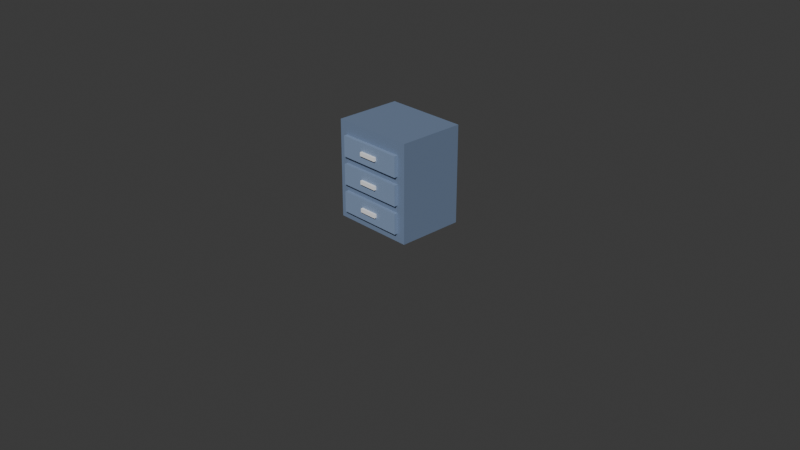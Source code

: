 # Source: 04_drawer_cabinet.blend  (saved by Blender 5.1.30; exported with 4.5.12 LTS)
import bpy
from mathutils import Matrix  # noqa: F401  (used for matrix-valued properties, if any)

bpy.ops.wm.read_factory_settings(use_empty=True)
scene = bpy.context.scene
scene.name = 'Scene'

# ---- collections
col_collection = bpy.data.collections.new('Collection'); scene.collection.children.link(col_collection)

# ---- materials (node trees are filled in below, after node groups)
mat_18_drawer_cabinet_1 = bpy.data.materials.new('18_drawer_cabinet_1')
mat_18_drawer_cabinet_1.diffuse_color = (0.1647, 0.2275, 0.349, 1.0)
mat_18_drawer_cabinet_2 = bpy.data.materials.new('18_drawer_cabinet_2')
mat_18_drawer_cabinet_2.diffuse_color = (0.2235, 0.3059, 0.4627, 1.0)
mat_18_drawer_cabinet_3 = bpy.data.materials.new('18_drawer_cabinet_3')
mat_18_drawer_cabinet_3.diffuse_color = (0.9216, 0.9255, 0.9333, 1.0)
mat_18_drawer_cabinet_4 = bpy.data.materials.new('18_drawer_cabinet_4')
mat_18_drawer_cabinet_4.diffuse_color = (0.2235, 0.3059, 0.4627, 1.0)
mat_18_drawer_cabinet_5 = bpy.data.materials.new('18_drawer_cabinet_5')
mat_18_drawer_cabinet_5.diffuse_color = (0.9216, 0.9255, 0.9333, 1.0)
mat_18_drawer_cabinet_6 = bpy.data.materials.new('18_drawer_cabinet_6')
mat_18_drawer_cabinet_6.diffuse_color = (0.2235, 0.3059, 0.4627, 1.0)
mat_18_drawer_cabinet_7 = bpy.data.materials.new('18_drawer_cabinet_7')
mat_18_drawer_cabinet_7.diffuse_color = (0.9216, 0.9255, 0.9333, 1.0)

# ---- material node trees
mat_18_drawer_cabinet_1.use_nodes = True; mat_18_drawer_cabinet_1.node_tree.nodes.clear()
_N = mat_18_drawer_cabinet_1.node_tree.nodes; _L = mat_18_drawer_cabinet_1.node_tree.links
n0 = _N.new('ShaderNodeBsdfPrincipled'); n0.name = 'Principled BSDF'; n0.location = (10, 300)
n0.inputs[0].default_value = (0.1647, 0.2275, 0.349, 1.0)
n0.inputs[2].default_value = 0.65
n1 = _N.new('ShaderNodeOutputMaterial'); n1.name = 'Material Output'; n1.location = (300, 300)
_L.new(n0.outputs[0], n1.inputs[0])
n1.is_active_output = True
mat_18_drawer_cabinet_2.use_nodes = True; mat_18_drawer_cabinet_2.node_tree.nodes.clear()
_N = mat_18_drawer_cabinet_2.node_tree.nodes; _L = mat_18_drawer_cabinet_2.node_tree.links
n0 = _N.new('ShaderNodeBsdfPrincipled'); n0.name = 'Principled BSDF'; n0.location = (10, 300)
n0.inputs[0].default_value = (0.2235, 0.3059, 0.4627, 1.0)
n0.inputs[2].default_value = 0.65
n1 = _N.new('ShaderNodeOutputMaterial'); n1.name = 'Material Output'; n1.location = (300, 300)
_L.new(n0.outputs[0], n1.inputs[0])
n1.is_active_output = True
mat_18_drawer_cabinet_3.use_nodes = True; mat_18_drawer_cabinet_3.node_tree.nodes.clear()
_N = mat_18_drawer_cabinet_3.node_tree.nodes; _L = mat_18_drawer_cabinet_3.node_tree.links
n0 = _N.new('ShaderNodeBsdfPrincipled'); n0.name = 'Principled BSDF'; n0.location = (10, 300)
n0.inputs[0].default_value = (0.9216, 0.9255, 0.9333, 1.0)
n0.inputs[2].default_value = 0.65
n1 = _N.new('ShaderNodeOutputMaterial'); n1.name = 'Material Output'; n1.location = (300, 300)
_L.new(n0.outputs[0], n1.inputs[0])
n1.is_active_output = True
mat_18_drawer_cabinet_4.use_nodes = True; mat_18_drawer_cabinet_4.node_tree.nodes.clear()
_N = mat_18_drawer_cabinet_4.node_tree.nodes; _L = mat_18_drawer_cabinet_4.node_tree.links
n0 = _N.new('ShaderNodeBsdfPrincipled'); n0.name = 'Principled BSDF'; n0.location = (10, 300)
n0.inputs[0].default_value = (0.2235, 0.3059, 0.4627, 1.0)
n0.inputs[2].default_value = 0.65
n1 = _N.new('ShaderNodeOutputMaterial'); n1.name = 'Material Output'; n1.location = (300, 300)
_L.new(n0.outputs[0], n1.inputs[0])
n1.is_active_output = True
mat_18_drawer_cabinet_5.use_nodes = True; mat_18_drawer_cabinet_5.node_tree.nodes.clear()
_N = mat_18_drawer_cabinet_5.node_tree.nodes; _L = mat_18_drawer_cabinet_5.node_tree.links
n0 = _N.new('ShaderNodeBsdfPrincipled'); n0.name = 'Principled BSDF'; n0.location = (10, 300)
n0.inputs[0].default_value = (0.9216, 0.9255, 0.9333, 1.0)
n0.inputs[2].default_value = 0.65
n1 = _N.new('ShaderNodeOutputMaterial'); n1.name = 'Material Output'; n1.location = (300, 300)
_L.new(n0.outputs[0], n1.inputs[0])
n1.is_active_output = True
mat_18_drawer_cabinet_6.use_nodes = True; mat_18_drawer_cabinet_6.node_tree.nodes.clear()
_N = mat_18_drawer_cabinet_6.node_tree.nodes; _L = mat_18_drawer_cabinet_6.node_tree.links
n0 = _N.new('ShaderNodeBsdfPrincipled'); n0.name = 'Principled BSDF'; n0.location = (10, 300)
n0.inputs[0].default_value = (0.2235, 0.3059, 0.4627, 1.0)
n0.inputs[2].default_value = 0.65
n1 = _N.new('ShaderNodeOutputMaterial'); n1.name = 'Material Output'; n1.location = (300, 300)
_L.new(n0.outputs[0], n1.inputs[0])
n1.is_active_output = True
mat_18_drawer_cabinet_7.use_nodes = True; mat_18_drawer_cabinet_7.node_tree.nodes.clear()
_N = mat_18_drawer_cabinet_7.node_tree.nodes; _L = mat_18_drawer_cabinet_7.node_tree.links
n0 = _N.new('ShaderNodeBsdfPrincipled'); n0.name = 'Principled BSDF'; n0.location = (10, 300)
n0.inputs[0].default_value = (0.9216, 0.9255, 0.9333, 1.0)
n0.inputs[2].default_value = 0.65
n1 = _N.new('ShaderNodeOutputMaterial'); n1.name = 'Material Output'; n1.location = (300, 300)
_L.new(n0.outputs[0], n1.inputs[0])
n1.is_active_output = True

# ---- world
world_world = bpy.data.worlds.new('World'); scene.world = world_world
world_world.use_nodes = True; world_world.node_tree.nodes.clear()
_N = world_world.node_tree.nodes; _L = world_world.node_tree.links
n0 = _N.new('ShaderNodeOutputWorld'); n0.name = 'World Output'; n0.location = (200, 100)
n1 = _N.new('ShaderNodeBackground'); n1.name = 'Background'; n1.location = (-200, 100)
n1.inputs[0].default_value = (0.05088, 0.05088, 0.05088, 1.0)
_L.new(n1.outputs[0], n0.inputs[0])
n0.is_active_output = True
world_world.color = (0.05088, 0.05088, 0.05088)
world_world.sun_shadow_jitter_overblur = 0.0

# ---- cameras
cam_camera = bpy.data.cameras.new('Camera')
cam_camera.clip_end = 100.0
cam_camera.ortho_scale = 7.314

# ---- meshes
me_part_1_018 = bpy.data.meshes.new('part_1.018')
me_part_1_018.from_pydata([(-0.45, 0.525, -0.36), (-0.45, -0.525, -0.36), (-0.45, 0.525, 0.36), (-0.45, -0.525, 0.36), (0.45, 0.525, -0.36), (0.45, -0.525, -0.36), (0.45, 0.525, 0.36), (0.45, -0.525, 0.36)], [], [(1, 3, 0), (4, 1, 0), (0, 3, 2), (2, 4, 0), (1, 7, 3), (5, 1, 4), (5, 7, 1), (3, 7, 2), (6, 4, 2), (2, 7, 6), (6, 5, 4), (7, 5, 6)])
me_part_1_018.materials.append(mat_18_drawer_cabinet_1)
me_part_1_018.update()
me_part_2_017 = bpy.data.meshes.new('part_2.017')
me_part_2_017.from_pydata([(-0.36, 0.11, -0.02), (-0.36, -0.11, -0.02), (-0.36, 0.11, 0.02), (-0.36, -0.11, 0.02), (0.36, 0.11, -0.02), (0.36, -0.11, -0.02), (0.36, 0.11, 0.02), (0.36, -0.11, 0.02)], [], [(1, 3, 0), (4, 1, 0), (0, 3, 2), (2, 4, 0), (1, 7, 3), (5, 1, 4), (5, 7, 1), (3, 7, 2), (6, 4, 2), (2, 7, 6), (6, 5, 4), (7, 5, 6)])
me_part_2_017.materials.append(mat_18_drawer_cabinet_2)
me_part_2_017.update()
me_part_3_017 = bpy.data.meshes.new('part_3.017')
me_part_3_017.from_pydata([(-0.1, 0.02, -0.015), (-0.1, -0.02, -0.015), (-0.1, 0.02, 0.015), (-0.1, -0.02, 0.015), (0.1, 0.02, -0.015), (0.1, -0.02, -0.015), (0.1, 0.02, 0.015), (0.1, -0.02, 0.015)], [], [(1, 3, 0), (4, 1, 0), (0, 3, 2), (2, 4, 0), (1, 7, 3), (5, 1, 4), (5, 7, 1), (3, 7, 2), (6, 4, 2), (2, 7, 6), (6, 5, 4), (7, 5, 6)])
me_part_3_017.materials.append(mat_18_drawer_cabinet_3)
me_part_3_017.update()
me_part_4_016 = bpy.data.meshes.new('part_4.016')
me_part_4_016.from_pydata([(-0.36, 0.11, -0.02), (-0.36, -0.11, -0.02), (-0.36, 0.11, 0.02), (-0.36, -0.11, 0.02), (0.36, 0.11, -0.02), (0.36, -0.11, -0.02), (0.36, 0.11, 0.02), (0.36, -0.11, 0.02)], [], [(1, 3, 0), (4, 1, 0), (0, 3, 2), (2, 4, 0), (1, 7, 3), (5, 1, 4), (5, 7, 1), (3, 7, 2), (6, 4, 2), (2, 7, 6), (6, 5, 4), (7, 5, 6)])
me_part_4_016.materials.append(mat_18_drawer_cabinet_4)
me_part_4_016.update()
me_part_5_017 = bpy.data.meshes.new('part_5.017')
me_part_5_017.from_pydata([(-0.1, 0.02, -0.015), (-0.1, -0.02, -0.015), (-0.1, 0.02, 0.015), (-0.1, -0.02, 0.015), (0.1, 0.02, -0.015), (0.1, -0.02, -0.015), (0.1, 0.02, 0.015), (0.1, -0.02, 0.015)], [], [(1, 3, 0), (4, 1, 0), (0, 3, 2), (2, 4, 0), (1, 7, 3), (5, 1, 4), (5, 7, 1), (3, 7, 2), (6, 4, 2), (2, 7, 6), (6, 5, 4), (7, 5, 6)])
me_part_5_017.materials.append(mat_18_drawer_cabinet_5)
me_part_5_017.update()
me_part_6_014 = bpy.data.meshes.new('part_6.014')
me_part_6_014.from_pydata([(-0.36, 0.11, -0.02), (-0.36, -0.11, -0.02), (-0.36, 0.11, 0.02), (-0.36, -0.11, 0.02), (0.36, 0.11, -0.02), (0.36, -0.11, -0.02), (0.36, 0.11, 0.02), (0.36, -0.11, 0.02)], [], [(1, 3, 0), (4, 1, 0), (0, 3, 2), (2, 4, 0), (1, 7, 3), (5, 1, 4), (5, 7, 1), (3, 7, 2), (6, 4, 2), (2, 7, 6), (6, 5, 4), (7, 5, 6)])
me_part_6_014.materials.append(mat_18_drawer_cabinet_6)
me_part_6_014.update()
me_part_7_010 = bpy.data.meshes.new('part_7.010')
me_part_7_010.from_pydata([(-0.1, 0.02, -0.015), (-0.1, -0.02, -0.015), (-0.1, 0.02, 0.015), (-0.1, -0.02, 0.015), (0.1, 0.02, -0.015), (0.1, -0.02, -0.015), (0.1, 0.02, 0.015), (0.1, -0.02, 0.015)], [], [(1, 3, 0), (4, 1, 0), (0, 3, 2), (2, 4, 0), (1, 7, 3), (5, 1, 4), (5, 7, 1), (3, 7, 2), (6, 4, 2), (2, 7, 6), (6, 5, 4), (7, 5, 6)])
me_part_7_010.materials.append(mat_18_drawer_cabinet_7)
me_part_7_010.update()

# ---- objects
ob_camera = bpy.data.objects.new('Camera', cam_camera)
ob_world = bpy.data.objects.new('world', None)
ob_part_1 = bpy.data.objects.new('part_1', me_part_1_018)
ob_part_2 = bpy.data.objects.new('part_2', me_part_2_017)
ob_part_3 = bpy.data.objects.new('part_3', me_part_3_017)
ob_part_4 = bpy.data.objects.new('part_4', me_part_4_016)
ob_part_5 = bpy.data.objects.new('part_5', me_part_5_017)
ob_part_6 = bpy.data.objects.new('part_6', me_part_6_014)
ob_part_7 = bpy.data.objects.new('part_7', me_part_7_010)

# ---- transforms, parenting, visibility, modifiers, constraints
ob_camera.location = (7.359, -6.926, 4.958)
ob_camera.rotation_euler = (1.109, 0.0, 0.8149)
ob_camera.lock_rotations_4d = False
ob_camera.empty_display_type = 'ARROWS'
ob_camera.color = (0.0, 0.0, 0.0, 0.0)
ob_camera.display_type = 'WIRE'
ob_camera.lineart.crease_threshold = 0.0
ob_world.location = (0.0, 0.0, 0.0)
ob_world.rotation_mode = 'QUATERNION'
ob_world.rotation_quaternion = (0.7071, -0.7071, 0.0, 0.0)
ob_world.empty_display_size = 0.001
ob_part_1.parent = ob_world
ob_part_1.location = (0.0, -0.525, 0.0)
ob_part_1.rotation_mode = 'QUATERNION'
ob_part_1.rotation_quaternion = (1.0, 0.0, 0.0, 0.0)
ob_part_2.parent = ob_world
ob_part_2.location = (0.0, -0.2, -0.38)
ob_part_2.rotation_mode = 'QUATERNION'
ob_part_2.rotation_quaternion = (1.0, 0.0, 0.0, 0.0)
ob_part_3.parent = ob_world
ob_part_3.location = (0.0, -0.2, -0.41)
ob_part_3.rotation_mode = 'QUATERNION'
ob_part_3.rotation_quaternion = (1.0, 0.0, 0.0, 0.0)
ob_part_4.parent = ob_world
ob_part_4.location = (0.0, -0.5, -0.38)
ob_part_4.rotation_mode = 'QUATERNION'
ob_part_4.rotation_quaternion = (1.0, 0.0, 0.0, 0.0)
ob_part_5.parent = ob_world
ob_part_5.location = (0.0, -0.5, -0.41)
ob_part_5.rotation_mode = 'QUATERNION'
ob_part_5.rotation_quaternion = (1.0, 0.0, 0.0, 0.0)
ob_part_6.parent = ob_world
ob_part_6.location = (0.0, -0.8, -0.38)
ob_part_6.rotation_mode = 'QUATERNION'
ob_part_6.rotation_quaternion = (1.0, 0.0, 0.0, 0.0)
ob_part_7.parent = ob_world
ob_part_7.location = (0.0, -0.8, -0.41)
ob_part_7.rotation_mode = 'QUATERNION'
ob_part_7.rotation_quaternion = (1.0, 0.0, 0.0, 0.0)

# ---- collection membership
col_collection.objects.link(ob_camera)
col_collection.objects.link(ob_world)
col_collection.objects.link(ob_part_1)
col_collection.objects.link(ob_part_2)
col_collection.objects.link(ob_part_3)
col_collection.objects.link(ob_part_4)
col_collection.objects.link(ob_part_5)
col_collection.objects.link(ob_part_6)
col_collection.objects.link(ob_part_7)

# ---- scene / render settings (as saved in the file)
scene.camera = ob_camera
scene.frame_start = 1; scene.frame_end = 250; scene.frame_set(0)
scene.render.engine = 'BLENDER_EEVEE_NEXT'
scene.render.bake_bias = 0.0
scene.render.bake_samples = 0
scene.cycles.sampling_pattern = 'TABULATED_SOBOL'
scene.eevee.use_volume_custom_range = False
bpy.context.view_layer.update()

# ---- added for rendering (the .blend has no usable light): sun
light_auto_sun = bpy.data.lights.new('AutoSun', 'SUN')
light_auto_sun.energy = 3.0
light_auto_sun.angle = 0.0523599
ob_auto_sun = bpy.data.objects.new('AutoSun', light_auto_sun)
scene.collection.objects.link(ob_auto_sun)
ob_auto_sun.rotation_euler = (0.872665, 0.174533, 0.523599)
bpy.context.view_layer.update()

